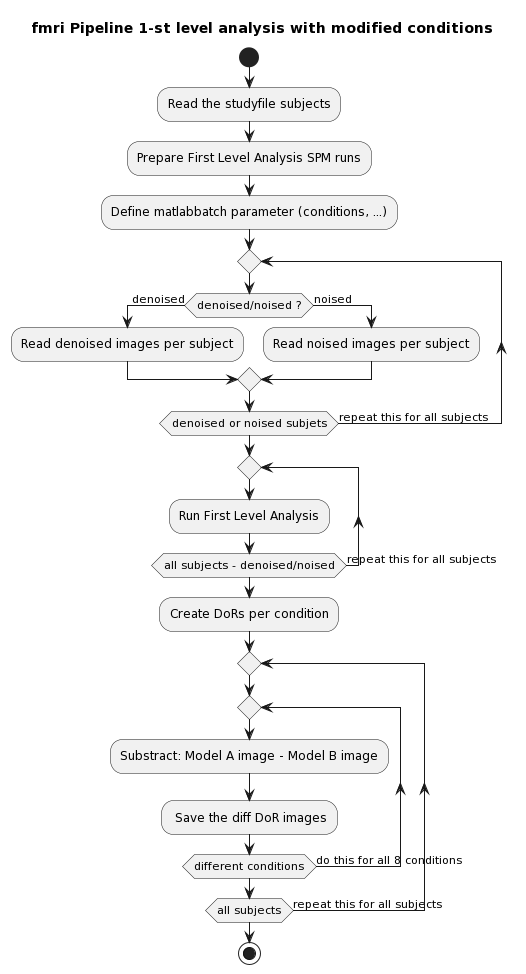

The diagram above was rendered by PlantUML. Its source (embedded in the PNG):
@startuml
title fmri Pipeline 1-st level analysis with modified conditions

start
:Read the studyfile subjects;
:Prepare First Level Analysis SPM runs;
:Define matlabbatch parameter (conditions, ...);
  repeat 
    if (denoised/noised ?) then (denoised)
      :Read denoised images per subject;
    else (noised)
      :Read noised images per subject;
    endif    
  repeat while (denoised or noised subjets) is (repeat this for all subjects)
repeat    
:Run First Level Analysis;
repeat while (all subjects - denoised/noised) is (repeat this for all subjects)
:Create DoRs per condition;
repeat 
repeat
:Substract: Model A image - Model B image;
: Save the diff DoR images;
repeat while (different conditions) is (do this for all 8 conditions)
repeat while (all subjects) is (repeat this for all subjects)
stop
@enduml